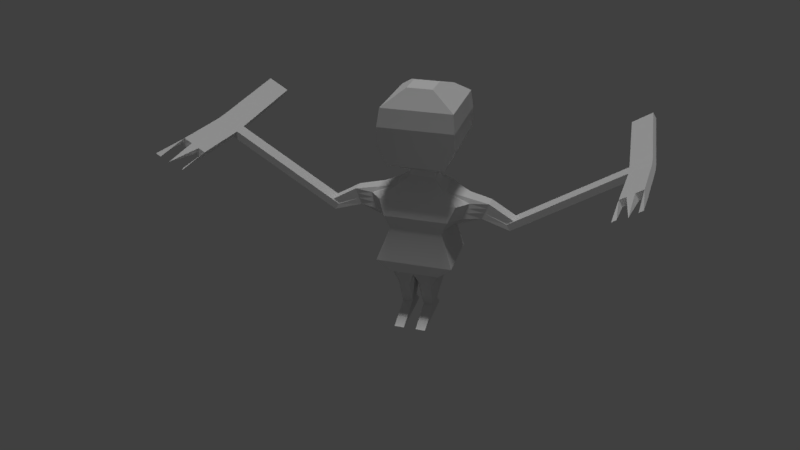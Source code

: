 # Source: 20152573_.blend  (saved by Blender 2.79.0; exported with 4.5.12 LTS)
import bpy
from mathutils import Matrix  # noqa: F401  (used for matrix-valued properties, if any)

bpy.ops.wm.read_factory_settings(use_empty=True)
scene = bpy.context.scene
scene.name = 'Scene'

# ---- collections
col_collection_1 = bpy.data.collections.new('Collection 1'); scene.collection.children.link(col_collection_1)

# ---- materials (node trees are filled in below, after node groups)
mat_x = bpy.data.materials.new('材质')
mat_x.alpha_threshold = 0.0
mat_x.use_transparent_shadow = False
mat_x.roughness = 0.5

# ---- material node trees

# ---- world
world_world = bpy.data.worlds.new('World'); scene.world = world_world
world_world.color = (0.05088, 0.05088, 0.05088)
world_world.use_sun_shadow = False
world_world.sun_shadow_jitter_overblur = 0.0
world_world.cycles.sampling_method = 'MANUAL'

# ---- cameras
cam_camera = bpy.data.cameras.new('Camera')
cam_camera.clip_end = 100.0
cam_camera.lens = 35.0
cam_camera.sensor_width = 32.0
cam_camera.sensor_height = 18.0
cam_camera.ortho_scale = 7.314
cam_camera.dof.focus_distance = 0.0
cam_camera.dof.aperture_fstop = 128.0

# ---- lights
light_x = bpy.data.lights.new('日光', 'SUN')
light_x.transmission_factor = 0.0
light_x.angle = 0.1993
light_x.energy = 1.0
light_x.shadow_buffer_clip_start = 0.5
light_x.shadow_soft_size = 0.1
light_x.shadow_cascade_max_distance = 1000.0
light_lamp = bpy.data.lights.new('Lamp', 'POINT')
light_lamp.transmission_factor = 0.0
light_lamp.cutoff_distance = 30.0
light_lamp.energy = 100.0
light_lamp.shadow_buffer_clip_start = 1.001
light_lamp.shadow_soft_size = 0.1
light_lamp.shadow_maximum_resolution = 0.006
light_lamp.use_absolute_resolution = True

# ---- meshes
me_001 = bpy.data.meshes.new('立方体.001')
me_001.from_pydata([(3.059, -2.252, -1.557), (2.085, -2.391, 1.167), (3.059, 2.336, -1.557), (2.085, 1.807, 1.167), (0.0, 2.336, -1.557), (0.0, 1.807, 1.167), (0.0, -2.252, -1.557), (0.0, -2.391, 1.167), (1.0, -1.278, 5.063), (1.0, -0.08531, 5.035), (0.0, -0.08531, 5.035), (0.0, -1.278, 5.063), (1.0, -1.278, 5.564), (1.0, -0.08531, 5.536), (0.0, -0.08531, 5.536), (0.0, -1.278, 5.564), (1.0, -1.0, 12.47), (1.0, 1.0, 12.47), (0.0, 1.0, 12.47), (0.0, -1.0, 12.47), (0.0, 1.45, 3.433), (3.064, 1.45, 3.433), (3.064, -2.268, 3.449), (0.0, -2.268, 3.449), (2.28, -2.82, 6.621), (0.0, -2.82, 6.621), (0.0, 2.035, 6.598), (2.28, 2.035, 6.598), (2.989, -4.298, 9.621), (0.0, 2.206, 9.61), (0.0, -4.298, 9.621), (2.989, 2.206, 9.61), (2.82, -4.109, 11.06), (0.0, 1.959, 11.05), (0.0, -4.109, 11.06), (2.82, 1.959, 11.05), (0.0, -4.048, 8.152), (2.976, 2.122, 8.135), (2.976, -4.048, 8.152), (0.0, 2.122, 8.135), (1.704, -2.927, 11.92), (0.0, 1.371, 11.92), (0.0, -2.927, 11.92), (1.704, 1.371, 11.92), (2.539, -2.696, 2.225), (0.0, -2.696, 2.225), (0.0, 1.92, 2.217), (2.539, 1.92, 2.217), (0.0, 0.7906, 4.266), (1.99, 0.7906, 4.266), (1.99, -2.032, 4.288), (0.0, -2.032, 4.288), (2.03, -2.646, -2.391), (2.03, 2.336, -2.391), (0.0, 2.336, -2.391), (0.0, -2.646, -2.391), (0.502, 1.807, 1.167), (0.7365, -2.252, -1.557), (0.7365, 2.336, -1.557), (0.502, -2.391, 1.167), (0.2407, -0.08531, 5.035), (0.2407, -1.278, 5.063), (0.2407, 1.0, 12.47), (0.2407, -0.08531, 5.536), (0.2407, -1.278, 5.564), (0.2407, -1.0, 12.47), (0.7375, -2.268, 3.449), (0.7375, 1.45, 3.433), (0.5489, 2.035, 6.598), (0.5489, -2.82, 6.621), (0.7195, 2.206, 9.61), (0.7195, -4.298, 9.621), (0.679, 1.959, 11.05), (0.679, -4.109, 11.06), (0.7163, -4.048, 8.152), (0.7163, 2.122, 8.135), (0.4103, 1.371, 11.92), (0.4103, -2.927, 11.92), (0.6112, 1.92, 2.217), (0.6112, -2.696, 2.225), (0.4792, -2.032, 4.288), (0.4792, 0.7906, 4.266), (0.4886, -2.646, -2.391), (0.4886, 2.336, -2.391), (1.313, 1.807, 1.167), (1.926, -2.252, -1.557), (0.6296, -0.08531, 5.035), (0.6296, 1.0, 12.47), (0.6296, -0.08531, 5.536), (1.929, 1.45, 3.433), (1.436, 2.035, 6.598), (1.882, 2.206, 9.61), (1.776, 1.959, 11.05), (1.874, 2.122, 8.135), (1.073, 1.371, 11.92), (1.598, 1.92, 2.217), (1.253, 0.7906, 4.266), (1.278, -2.646, -2.391), (1.926, 2.336, -1.557), (1.313, -2.391, 1.167), (0.6296, -1.278, 5.063), (0.6296, -1.278, 5.564), (0.6296, -1.0, 12.47), (1.929, -2.268, 3.449), (1.436, -2.82, 6.621), (1.882, -4.298, 9.621), (1.776, -4.109, 11.06), (1.874, -4.048, 8.152), (1.073, -2.927, 11.92), (1.598, -2.696, 2.225), (1.253, -2.032, 4.288), (1.278, 2.336, -2.391), (3.059, 0.7327, -1.557), (2.085, 0.3401, 1.167), (1.0, -0.5021, 5.045), (1.0, -0.5021, 5.546), (1.0, 0.3012, 12.47), (0.0, 0.3012, 12.47), (5.435, 0.1508, 3.439), (2.28, 0.3382, 6.606), (2.989, -0.06644, 9.613), (2.82, -0.1609, 11.05), (2.976, -0.03358, 8.141), (1.704, -0.1304, 11.92), (4.91, 0.307, 2.22), (1.99, -0.1955, 4.274), (2.03, 0.7327, -2.391), (0.0, 0.7327, -2.391), (0.4886, 0.7327, -5.965), (0.2407, 0.3012, 12.47), (0.6296, 0.3012, 12.47), (1.278, 0.7327, -5.965), (2.085, -0.8739, 1.167), (1.0, -0.8471, 5.053), (1.0, -0.8471, 5.554), (1.0, -0.2771, 12.47), (0.0, -0.2771, 12.47), (5.435, -0.9242, 3.443), (2.28, -1.066, 6.613), (2.989, -1.947, 9.617), (2.82, -1.916, 11.05), (2.976, -1.818, 8.146), (1.704, -1.373, 11.92), (4.91, -1.028, 2.222), (1.99, -1.012, 4.28), (0.0, -0.5939, -2.391), (0.4886, -0.5939, -5.965), (0.2407, -0.2771, 12.47), (0.6296, -0.2771, 12.47), (1.278, -0.5939, -5.965), (3.059, -0.5939, -1.557), (2.03, -0.5939, -2.391), (0.4886, 3.304, -6.9), (1.278, 3.304, -6.9), (0.4886, -1.529, -6.9), (1.278, -1.529, -6.9), (7.661, 0.1486, 2.098), (7.165, 0.3049, 1.462), (7.661, -0.9264, 2.103), (7.165, -1.03, 1.464), (2.085, -2.075, 1.167), (1.0, -1.188, 5.061), (1.0, -1.188, 5.562), (1.0, -0.8494, 12.47), (0.0, -0.8494, 12.47), (4.276, -1.188, 3.448), (2.28, -2.455, 6.62), (2.989, -3.808, 9.62), (2.82, -3.652, 11.06), (2.976, -3.583, 8.151), (1.704, -2.603, 11.92), (3.752, -1.548, 2.224), (1.99, -1.819, 4.287), (0.0, -1.907, -2.391), (0.4886, -1.907, -3.136), (0.2407, -0.8494, 12.47), (0.6296, -0.8494, 12.47), (1.278, -1.907, -3.136), (3.059, -1.907, -1.557), (2.03, -1.907, -2.391), (3.059, 1.735, -1.557), (2.03, 1.735, -2.391), (2.085, 1.257, 1.167), (1.0, -0.2416, 5.039), (1.0, -0.2416, 5.54), (1.0, 0.738, 12.47), (0.0, 0.738, 12.47), (3.953, 0.4617, 3.435), (2.28, 1.398, 6.601), (2.989, 1.354, 9.611), (2.82, 1.164, 11.05), (2.976, 1.314, 8.137), (1.704, 0.8081, 11.92), (3.428, 0.814, 2.218), (1.99, 0.4208, 4.269), (0.0, 1.735, -2.391), (0.4886, 1.735, -3.731), (0.2407, 0.738, 12.47), (0.6296, 0.738, 12.47), (1.278, 1.735, -3.731), (3.059, -0.144, -1.557), (2.03, -0.144, -2.391), (2.085, -0.4622, 1.167), (1.0, -0.7301, 5.05), (1.0, -0.7301, 5.551), (1.0, -0.08097, 12.47), (0.0, -0.08097, 12.47), (5.435, -0.5596, 3.442), (2.28, -0.5895, 6.611), (2.989, -1.309, 9.616), (2.82, -1.321, 11.05), (2.976, -1.213, 8.144), (1.704, -0.9518, 11.92), (4.91, -0.575, 2.221), (1.99, -0.7348, 4.278), (0.0, -0.144, -2.391), (0.4886, -0.144, -5.965), (0.2407, -0.08097, 12.47), (0.6296, -0.08097, 12.47), (1.278, -0.144, -5.965), (0.4886, 0.1102, -6.9), (1.278, 0.1102, -6.9), (7.661, -0.5618, 2.101), (7.165, -0.5772, 1.463), (3.059, 0.2832, -1.557), (2.03, 0.2832, -2.391), (2.085, -0.07122, 1.167), (1.0, -0.619, 5.048), (1.0, -0.619, 5.548), (1.0, 0.1053, 12.47), (0.0, 0.1053, 12.47), (5.435, -0.2134, 3.44), (2.28, -0.1374, 6.608), (2.989, -0.7036, 9.615), (2.82, -0.7555, 11.05), (2.976, -0.638, 8.142), (1.704, -0.5515, 11.92), (4.91, -0.1452, 2.22), (1.99, -0.472, 4.276), (0.0, 0.2832, -2.391), (0.4886, 0.2832, -5.965), (0.2407, 0.1053, 12.47), (0.6296, 0.1053, 12.47), (1.278, 0.2832, -5.965), (0.4886, 1.667, -6.9), (1.278, 1.667, -6.9), (7.661, -0.2156, 2.1), (7.165, -0.1474, 1.462), (0.0, 1.592, 3.066), (2.905, 1.592, 3.066), (2.905, -2.397, 3.08), (0.0, -2.397, 3.08), (0.6994, 1.592, 3.066), (0.6994, -2.397, 3.08), (1.829, 1.592, 3.066), (1.829, -2.397, 3.08), (5.276, 0.1979, 3.071), (5.276, -0.9554, 3.075), (7.502, 0.1957, 1.73), (7.502, -0.9576, 1.734), (4.118, -1.297, 3.079), (3.794, 0.5679, 3.068), (7.502, -0.5664, 1.733), (7.502, -0.195, 1.732), (2.74, -2.532, 2.695), (0.0, -2.532, 2.695), (0.0, 1.739, 2.684), (2.74, 1.739, 2.684), (0.6597, 1.739, 2.684), (0.6597, -2.532, 2.695), (1.725, 1.739, 2.684), (1.725, -2.532, 2.695), (5.111, 0.247, 2.688), (5.111, -0.9879, 2.691), (6.874, 0.2448, 1.93), (6.874, -0.9901, 1.933), (3.953, -1.41, 2.694), (3.629, 0.6786, 2.686), (6.874, -0.5713, 1.932), (6.874, -0.1736, 1.931), (2.03, -2.646, -2.391), (0.0, -2.646, -2.391), (0.4886, -2.646, -2.391), (1.278, -2.646, -2.391), (7.165, 0.3049, 1.462), (7.165, -1.03, 1.464), (7.165, -0.5772, 1.463), (7.165, -0.1474, 1.462), (6.874, 0.2448, 1.93), (6.874, -0.9901, 1.933), (6.874, -0.5713, 1.932), (6.874, -0.1736, 1.931), (2.03, -2.646, -2.391), (0.0, -2.646, -2.391), (0.4886, -2.646, -2.391), (1.278, -2.646, -2.391), (7.165, 0.3049, 1.462), (7.165, -1.03, 1.464), (7.165, -0.5772, 1.463), (7.165, -0.1474, 1.462), (6.874, 0.2448, 1.93), (6.874, -0.9901, 1.933), (6.874, -0.5713, 1.932), (6.874, -0.1736, 1.931), (15.75, 0.3159, 6.801), (15.75, -1.019, 6.803), (15.75, -0.5661, 6.802), (15.75, -0.1363, 6.802), (15.46, 0.2559, 7.269), (15.46, -0.979, 7.272), (15.46, -0.5602, 7.271), (15.46, -0.1625, 7.27), (17.3, 0.318, 7.768), (17.3, -1.017, 7.77), (17.3, -0.5641, 7.769), (17.3, -0.1342, 7.768), (17.01, 0.2579, 8.236), (17.01, -0.977, 8.239), (17.01, -0.5582, 8.238), (17.01, -0.1605, 8.237), (15.39, 6.438, 7.363), (15.1, 6.378, 7.831), (16.94, 6.44, 8.33), (16.65, 6.38, 8.798), (15.43, -9.53, 7.328), (15.14, -9.49, 7.797), (16.99, -9.528, 8.294), (16.7, -9.488, 8.764), (16.45, -0.5589, 7.89), (16.45, -0.9777, 7.891), (16.74, -1.017, 7.422), (16.74, 0.3172, 7.42), (16.74, -0.135, 7.42), (16.74, -0.5648, 7.421), (16.45, -0.1612, 7.889), (16.45, 0.2572, 7.888), (16.39, 6.44, 7.982), (16.09, 6.38, 8.45), (16.14, -9.489, 8.416), (16.43, -9.529, 7.946), (15.93, -0.5596, 7.566), (16.22, -0.1356, 7.096), (15.93, -0.1619, 7.565), (15.93, 0.2565, 7.564), (15.57, 6.379, 8.126), (15.93, -0.9784, 7.567), (16.22, -1.018, 7.097), (16.22, 0.3166, 7.095), (16.22, -0.5655, 7.097), (15.86, 6.439, 7.657), (15.61, -9.489, 8.091), (15.91, -9.529, 7.622), (16.39, 6.44, 7.982), (16.09, 6.38, 8.45), (15.57, 6.379, 8.126), (15.86, 6.439, 7.657), (15.17, 9.475, 7.824), (14.87, 10.21, 7.966), (16.72, 10.28, 9.066), (16.43, 10.19, 8.828), (15.85, 10.28, 8.472), (15.87, 10.22, 8.454), (15.85, 10.22, 8.478), (15.89, 10.28, 8.461)], [], [(98, 84, 3, 2), (178, 160, 1, 0), (98, 2, 53, 111), (194, 49, 9, 183), (57, 59, 7, 6), (100, 8, 12, 101), (81, 48, 10, 60), (110, 50, 8, 100), (108, 40, 16, 102), (60, 10, 14, 63), (183, 9, 13, 184), (175, 164, 19, 65), (76, 41, 18, 62), (192, 43, 17, 185), (255, 250, 22, 103), (252, 248, 20, 67), (261, 249, 21, 187), (184, 13, 27, 188), (63, 14, 26, 68), (101, 12, 24, 104), (191, 37, 31, 189), (75, 39, 29, 70), (107, 38, 28, 105), (189, 31, 35, 190), (70, 29, 33, 72), (105, 28, 32, 106), (104, 24, 38, 107), (68, 26, 39, 75), (188, 27, 37, 191), (190, 35, 43, 192), (72, 33, 41, 76), (106, 32, 40, 108), (182, 3, 47, 193), (56, 5, 46, 78), (99, 1, 44, 109), (103, 22, 50, 110), (67, 20, 48, 81), (187, 21, 49, 194), (177, 179, 52, 97), (178, 0, 52, 179), (57, 6, 55, 82), (85, 57, 82, 97), (173, 174, 82, 55), (89, 67, 81, 96), (23, 66, 80, 51), (7, 59, 79, 45), (84, 56, 78, 95), (34, 73, 77, 42), (92, 72, 76, 94), (90, 68, 75, 93), (25, 69, 74, 36), (30, 71, 73, 34), (91, 70, 72, 92), (36, 74, 71, 30), (93, 75, 70, 91), (15, 64, 69, 25), (88, 63, 68, 90), (254, 252, 67, 89), (251, 253, 66, 23), (94, 76, 62, 87), (176, 175, 65, 102), (86, 60, 63, 88), (42, 77, 65, 19), (51, 80, 61, 11), (96, 81, 60, 86), (11, 61, 64, 15), (85, 99, 59, 57), (4, 58, 83, 54), (4, 5, 56, 58), (0, 1, 99, 85), (49, 96, 86, 9), (9, 86, 88, 13), (163, 176, 102, 16), (43, 94, 87, 17), (249, 254, 89, 21), (13, 88, 90, 27), (37, 93, 91, 31), (31, 91, 92, 35), (27, 90, 93, 37), (35, 92, 94, 43), (3, 84, 95, 47), (21, 89, 96, 49), (0, 85, 97, 52), (174, 177, 97, 82), (66, 103, 110, 80), (59, 99, 109, 79), (73, 106, 108, 77), (69, 104, 107, 74), (71, 105, 106, 73), (74, 107, 105, 71), (64, 101, 104, 69), (253, 255, 103, 66), (77, 108, 102, 65), (80, 110, 100, 61), (61, 100, 101, 64), (58, 98, 111, 83), (58, 56, 84, 98), (196, 199, 131, 128), (185, 198, 130, 116), (198, 197, 129, 130), (195, 196, 128, 127), (180, 112, 126, 181), (199, 181, 126, 131), (231, 118, 125, 238), (226, 113, 124, 237), (234, 121, 123, 236), (232, 119, 122, 235), (233, 120, 121, 234), (235, 122, 120, 233), (228, 115, 119, 232), (256, 118, 156, 258), (236, 123, 116, 229), (197, 186, 117, 129), (227, 114, 115, 228), (238, 125, 114, 227), (180, 182, 113, 112), (172, 144, 133, 161), (161, 133, 134, 162), (170, 142, 135, 163), (260, 257, 137, 165), (162, 134, 138, 166), (169, 141, 139, 167), (167, 139, 140, 168), (166, 138, 141, 169), (168, 140, 142, 170), (160, 132, 143, 171), (165, 137, 144, 172), (149, 146, 154, 155), (205, 218, 148, 135), (218, 217, 147, 148), (215, 216, 146, 145), (200, 150, 151, 201), (219, 201, 151, 149), (217, 206, 136, 147), (200, 202, 132, 150), (220, 221, 155, 154), (128, 131, 153, 152), (240, 128, 152, 244), (219, 149, 155, 221), (263, 258, 156, 246), (207, 137, 158, 222), (273, 143, 159, 275), (237, 124, 157, 247), (22, 165, 172, 50), (1, 160, 171, 44), (32, 168, 170, 40), (24, 166, 169, 38), (28, 167, 168, 32), (38, 169, 167, 28), (12, 162, 166, 24), (250, 260, 165, 22), (40, 170, 163, 16), (8, 161, 162, 12), (50, 172, 161, 8), (146, 149, 177, 174), (135, 148, 176, 163), (148, 147, 175, 176), (145, 146, 174, 173), (150, 178, 179, 151), (149, 151, 179, 177), (147, 136, 164, 175), (150, 132, 160, 178), (2, 3, 182, 180), (62, 18, 186, 197), (111, 53, 181, 199), (2, 180, 181, 53), (54, 83, 196, 195), (87, 62, 197, 198), (17, 87, 198, 185), (83, 111, 199, 196), (118, 187, 194, 125), (113, 182, 193, 124), (121, 190, 192, 123), (119, 188, 191, 122), (120, 189, 190, 121), (122, 191, 189, 120), (115, 184, 188, 119), (256, 261, 187, 118), (123, 192, 185, 116), (114, 183, 184, 115), (125, 194, 183, 114), (143, 213, 223, 159), (231, 207, 222, 246), (259, 262, 222, 158), (243, 219, 221, 245), (146, 216, 220, 154), (244, 245, 221, 220), (224, 226, 202, 200), (241, 230, 206, 217), (243, 225, 201, 219), (224, 200, 201, 225), (239, 240, 216, 215), (242, 241, 217, 218), (229, 242, 218, 205), (144, 214, 203, 133), (133, 203, 204, 134), (142, 212, 205, 135), (134, 204, 208, 138), (141, 211, 209, 139), (139, 209, 210, 140), (138, 208, 211, 141), (140, 210, 212, 142), (132, 202, 213, 143), (137, 207, 214, 144), (116, 130, 242, 229), (130, 129, 241, 242), (127, 128, 240, 239), (112, 224, 225, 126), (131, 126, 225, 243), (129, 117, 230, 241), (112, 113, 226, 224), (152, 153, 245, 244), (131, 243, 245, 153), (118, 231, 246, 156), (213, 237, 247, 223), (262, 263, 246, 222), (216, 240, 244, 220), (214, 238, 227, 203), (203, 227, 228, 204), (212, 236, 229, 205), (204, 228, 232, 208), (211, 235, 233, 209), (209, 233, 234, 210), (208, 232, 235, 211), (210, 234, 236, 212), (202, 226, 237, 213), (207, 231, 238, 214), (278, 279, 263, 262), (275, 278, 262, 259), (272, 277, 261, 256), (264, 276, 260, 250), (137, 257, 259, 158), (279, 274, 258, 263), (276, 273, 257, 260), (272, 256, 258, 274), (269, 271, 255, 253), (267, 270, 254, 249), (265, 269, 253, 251), (270, 268, 252, 254), (277, 267, 249, 261), (268, 266, 248, 252), (271, 264, 250, 255), (109, 44, 264, 271), (78, 46, 266, 268), (193, 47, 267, 277), (95, 78, 268, 270), (45, 79, 269, 265), (47, 95, 270, 267), (79, 109, 271, 269), (124, 272, 274, 157), (171, 143, 273, 276), (274, 279, 291, 288), (44, 171, 276, 264), (124, 193, 277, 272), (275, 159, 285, 289), (278, 275, 289, 290), (257, 273, 275, 259), (289, 285, 297, 301), (280, 283, 295, 292), (288, 291, 303, 300), (55, 82, 282, 281), (279, 278, 290, 291), (159, 223, 286, 285), (247, 157, 284, 287), (52, 97, 283, 280), (157, 274, 288, 284), (82, 97, 283, 282), (223, 247, 287, 286), (299, 296, 304, 307), (301, 297, 305, 309), (302, 301, 309, 310), (286, 287, 299, 298), (290, 289, 301, 302), (281, 282, 294, 293), (287, 284, 296, 299), (291, 290, 302, 303), (282, 283, 295, 294), (284, 288, 300, 296), (285, 286, 298, 297), (332, 331, 312, 315), (345, 309, 325, 350), (328, 329, 317, 318), (297, 298, 306, 305), (303, 302, 310, 311), (300, 303, 311, 308), (296, 300, 308, 304), (298, 299, 307, 306), (315, 312, 316, 319), (313, 314, 318, 317), (314, 315, 319, 318), (330, 333, 314, 313), (334, 328, 318, 319), (335, 334, 319, 316), (316, 312, 322, 323), (333, 332, 315, 314), (336, 337, 323, 322), (335, 316, 323, 337), (347, 304, 320, 349), (304, 308, 321, 320), (338, 339, 326, 327), (309, 305, 324, 325), (330, 313, 326, 339), (313, 317, 327, 326), (346, 330, 339, 351), (350, 351, 339, 338), (312, 331, 336, 322), (343, 335, 337, 344), (344, 337, 353, 354), (348, 341, 332, 333), (343, 342, 334, 335), (342, 340, 328, 334), (346, 348, 333, 330), (340, 345, 329, 328), (317, 329, 338, 327), (341, 347, 331, 332), (307, 304, 347, 341), (310, 309, 345, 340), (305, 306, 348, 346), (311, 310, 340, 342), (308, 311, 342, 343), (306, 307, 341, 348), (320, 321, 344, 349), (308, 343, 344, 321), (325, 324, 351, 350), (305, 346, 351, 324), (331, 347, 349, 336), (329, 345, 350, 338), (354, 353, 361, 362), (349, 344, 354, 355), (337, 336, 352, 353), (336, 349, 355, 352), (363, 362, 361, 360), (321, 320, 356, 357), (352, 355, 363, 360), (355, 354, 362, 363), (322, 323, 359, 358), (353, 352, 360, 361)])
_uv = me_001.uv_layers.new(name='UVMap')
_uv.uv.foreach_set('vector', [0.07397, 0.01265, 0.07335, 0.0398, 0.06531, 0.03815, 0.06655, 0.01356, 0.03274, 0.0135, 0.03277, 0.03899, 0.02963, 0.04007, 0.02992, 0.01394, 0.07397, 0.01265, 0.06655, 0.01356, 0.07144, 0.004117, 0.08029, 0.003668, 0.05577, 0.06734, 0.05844, 0.06562, 0.05779, 0.08581, 0.05559, 0.08655, 0.009335, 0.01583, 0.01308, 0.04406, 0.007942, 0.04534, 0.001649, 0.0172, 0.03271, 0.0882, 0.03871, 0.08698, 0.03852, 0.09665, 0.03266, 0.09551, 0.07026, 0.07277, 0.07474, 0.07452, 0.07149, 0.08593, 0.06885, 0.08597, 0.03201, 0.07133, 0.03699, 0.06714, 0.03871, 0.08698, 0.03271, 0.0882, 0.01949, 0.1676, 0.0232, 0.1644, 0.0315, 0.1789, 0.02961, 0.1814, 0.06885, 0.08597, 0.07149, 0.08593, 0.07264, 0.09035, 0.07007, 0.09169, 0.05559, 0.08655, 0.05779, 0.08581, 0.05868, 0.09596, 0.05608, 0.09546, 0.02859, 0.1851, 0.02722, 0.1869, 0.02609, 0.186, 0.02749, 0.1842, 0.0506, 0.1948, 0.04926, 0.1987, 0.04297, 0.1963, 0.04393, 0.1941, 0.04915, 0.1801, 0.0538, 0.1828, 0.04669, 0.1876, 0.04466, 0.1866, 0.03, 0.05883, 0.03671, 0.05555, 0.03857, 0.05713, 0.03213, 0.06127, 0.07434, 0.05927, 0.08046, 0.06166, 0.07902, 0.06515, 0.07264, 0.06241, 0.05237, 0.05289, 0.05885, 0.0533, 0.05732, 0.05506, 0.05137, 0.05427, 0.05608, 0.09546, 0.05868, 0.09596, 0.07973, 0.1277, 0.07353, 0.1258, 0.07007, 0.09169, 0.07264, 0.09035, 0.09177, 0.1117, 0.08861, 0.1151, 0.03266, 0.09551, 0.03852, 0.09665, 0.02992, 0.1264, 0.02505, 0.1216, 0.0685, 0.1428, 0.0765, 0.1448, 0.07327, 0.1597, 0.06505, 0.1571, 0.2691, 0.632, 0.2691, 0.5719, 0.3929, 0.5719, 0.3929, 0.6323, 0.01877, 0.1364, 0.02503, 0.1394, 0.02341, 0.1469, 0.01663, 0.1464, 0.06505, 0.1571, 0.07327, 0.1597, 0.06576, 0.1731, 0.0584, 0.1698, 0.07424, 0.6953, 0.1346, 0.6953, 0.1346, 0.8179, 0.07764, 0.8179, 0.01663, 0.1464, 0.02341, 0.1469, 0.0227, 0.1536, 0.01755, 0.1559, 0.02505, 0.1216, 0.02992, 0.1264, 0.02503, 0.1394, 0.01877, 0.1364, 0.2155, 0.557, 0.2155, 0.511, 0.3446, 0.511, 0.3446, 0.571, 0.07353, 0.1258, 0.07973, 0.1277, 0.0765, 0.1448, 0.0685, 0.1428, 0.0584, 0.1698, 0.06576, 0.1731, 0.0538, 0.1828, 0.04915, 0.1801, 0.06155, 0.1952, 0.05955, 0.2019, 0.04926, 0.1987, 0.0506, 0.1948, 0.01755, 0.1559, 0.0227, 0.1536, 0.0232, 0.1644, 0.01949, 0.1676, 0.06004, 0.03709, 0.06531, 0.03815, 0.06229, 0.04821, 0.05372, 0.04848, 0.08138, 0.04171, 0.08634, 0.04301, 0.08344, 0.05329, 0.07777, 0.05155, 0.02136, 0.04199, 0.02963, 0.04007, 0.03274, 0.05088, 0.02584, 0.05222, 0.03213, 0.06127, 0.03857, 0.05713, 0.03699, 0.06714, 0.03201, 0.07133, 0.07264, 0.06241, 0.07902, 0.06515, 0.07474, 0.07452, 0.07026, 0.07277, 0.05137, 0.05427, 0.05732, 0.05506, 0.05844, 0.06562, 0.05577, 0.06734, 0.2939, 0.05872, 0.3073, 0.06706, 0.3044, 0.07805, 0.2932, 0.07504, 0.03274, 0.0135, 0.02992, 0.01394, 0.02213, 0.004858, 0.02971, 0.002067, 0.009335, 0.01583, 0.001649, 0.0172, 4.641e-05, 0.007283, 0.005296, 0.006435, 0.0211, 0.01428, 0.009335, 0.01583, 0.005296, 0.006435, 0.01389, 0.00525, 0.2691, 0.06657, 0.2799, 0.05853, 0.2802, 0.07501, 0.273, 0.07758, 0.0637, 0.0583, 0.07264, 0.06241, 0.07026, 0.07277, 0.06345, 0.06931, 0.01601, 0.06943, 0.02283, 0.0662, 0.02491, 0.07553, 0.02014, 0.07772, 0.007942, 0.04534, 0.01308, 0.04406, 0.01701, 0.05484, 0.011, 0.05674, 0.07335, 0.0398, 0.08138, 0.04171, 0.07777, 0.05155, 0.06923, 0.04924, 0.0038, 0.1617, 0.009837, 0.159, 0.01509, 0.1713, 0.01218, 0.1738, 0.06417, 0.184, 0.06155, 0.1952, 0.0506, 0.1948, 0.0525, 0.1887, 0.08228, 0.5485, 0.07424, 0.4746, 0.2041, 0.4746, 0.2146, 0.571, 0.01314, 0.1135, 0.01814, 0.1165, 0.009963, 0.1332, 0.003279, 0.1308, 4.629e-05, 0.1465, 0.007443, 0.1464, 0.009837, 0.159, 0.0038, 0.1617, 0.07227, 0.5699, 0.1697, 0.5699, 0.1731, 0.6925, 0.08116, 0.6925, 0.003279, 0.1308, 0.009963, 0.1332, 0.007443, 0.1464, 4.629e-05, 0.1465, 0.2348, 0.4818, 0.2346, 0.3848, 0.3585, 0.3848, 0.3587, 0.4823, 0.02429, 0.09403, 0.02708, 0.09471, 0.01814, 0.1165, 0.01314, 0.1135, 0.06473, 0.09364, 0.07007, 0.09169, 0.08861, 0.1151, 0.08284, 0.1223, 0.06555, 0.05584, 0.07434, 0.05927, 0.07264, 0.06241, 0.0637, 0.0583, 0.01434, 0.0657, 0.02087, 0.06292, 0.02283, 0.0662, 0.01601, 0.06943, 0.0525, 0.1887, 0.0506, 0.1948, 0.04393, 0.1941, 0.04542, 0.1907, 0.03068, 0.1822, 0.02859, 0.1851, 0.02749, 0.1842, 0.02961, 0.1814, 0.06354, 0.08625, 0.06885, 0.08597, 0.07007, 0.09169, 0.06473, 0.09364, 0.01218, 0.1738, 0.01509, 0.1713, 0.02749, 0.1842, 0.02609, 0.186, 0.02014, 0.07772, 0.02491, 0.07553, 0.02725, 0.08866, 0.02442, 0.08906, 0.06345, 0.06931, 0.07026, 0.07277, 0.06885, 0.08597, 0.06354, 0.08625, 0.02442, 0.08906, 0.02725, 0.08866, 0.02708, 0.09471, 0.02429, 0.09403, 0.0211, 0.01428, 0.02136, 0.04199, 0.01308, 0.04406, 0.009335, 0.01583, 0.09324, 0.01479, 0.08553, 0.01346, 0.08932, 0.004711, 0.09471, 0.005571, 0.09324, 0.01479, 0.08634, 0.04301, 0.08138, 0.04171, 0.08553, 0.01346, 0.02992, 0.01394, 0.02963, 0.04007, 0.02136, 0.04199, 0.0211, 0.01428, 0.05844, 0.06562, 0.06345, 0.06931, 0.06354, 0.08625, 0.05779, 0.08581, 0.05779, 0.08581, 0.06354, 0.08625, 0.06473, 0.09364, 0.05868, 0.09596, 0.03252, 0.1796, 0.03068, 0.1822, 0.02961, 0.1814, 0.0315, 0.1789, 0.0538, 0.1828, 0.0525, 0.1887, 0.04542, 0.1907, 0.04669, 0.1876, 0.05885, 0.0533, 0.06555, 0.05584, 0.0637, 0.0583, 0.05732, 0.05506, 0.05868, 0.09596, 0.06473, 0.09364, 0.08284, 0.1223, 0.07973, 0.1277, 0.1765, 0.7986, 0.176, 0.7062, 0.2999, 0.7062, 0.3004, 0.799, 0.176, 0.5719, 0.2682, 0.5825, 0.263, 0.7053, 0.176, 0.6953, 0.09362, 0.4529, 0.07424, 0.3848, 0.2085, 0.3848, 0.2338, 0.4737, 0.06576, 0.1731, 0.06417, 0.184, 0.0525, 0.1887, 0.0538, 0.1828, 0.06531, 0.03815, 0.07335, 0.0398, 0.06923, 0.04924, 0.06229, 0.04821, 0.05732, 0.05506, 0.0637, 0.0583, 0.06345, 0.06931, 0.05844, 0.06562, 0.02992, 0.01394, 0.0211, 0.01428, 0.01389, 0.00525, 0.02213, 0.004858, 0.2799, 0.05853, 0.2939, 0.05872, 0.2932, 0.07504, 0.2802, 0.07501, 0.02283, 0.0662, 0.03213, 0.06127, 0.03201, 0.07133, 0.02491, 0.07553, 0.01308, 0.04406, 0.02136, 0.04199, 0.02584, 0.05222, 0.01701, 0.05484, 0.009837, 0.159, 0.01755, 0.1559, 0.01949, 0.1676, 0.01509, 0.1713, 0.01814, 0.1165, 0.02505, 0.1216, 0.01877, 0.1364, 0.009963, 0.1332, 0.007443, 0.1464, 0.01663, 0.1464, 0.01755, 0.1559, 0.009837, 0.159, 0.009963, 0.1332, 0.01877, 0.1364, 0.01663, 0.1464, 0.007443, 0.1464, 0.02708, 0.09471, 0.03266, 0.09551, 0.02505, 0.1216, 0.01814, 0.1165, 0.02087, 0.06292, 0.03, 0.05883, 0.03213, 0.06127, 0.02283, 0.0662, 0.01509, 0.1713, 0.01949, 0.1676, 0.02961, 0.1814, 0.02749, 0.1842, 0.02491, 0.07553, 0.03201, 0.07133, 0.03271, 0.0882, 0.02725, 0.08866, 0.02725, 0.08866, 0.03271, 0.0882, 0.03266, 0.09551, 0.02708, 0.09471, 0.08553, 0.01346, 0.07397, 0.01265, 0.08029, 0.003668, 0.08932, 0.004711, 0.08553, 0.01346, 0.08138, 0.04171, 0.07335, 0.0398, 0.07397, 0.01265, 0.2822, 0.02455, 0.2915, 0.0244, 0.2872, 0.03589, 0.2866, 0.03586, 0.04466, 0.1866, 0.04321, 0.1897, 0.0396, 0.1878, 0.04122, 0.1848, 0.04321, 0.1897, 0.0416, 0.193, 0.03781, 0.191, 0.0396, 0.1878, 0.2701, 0.01365, 0.2822, 0.02455, 0.2866, 0.03586, 0.2619, 0.02592, 0.06254, 0.01281, 0.05485, 0.01218, 0.0558, 0.0003311, 0.06587, 0.001982, 0.2915, 0.0244, 0.3054, 0.01351, 0.3129, 0.02595, 0.2872, 0.03589, 0.04802, 0.05249, 0.04824, 0.05244, 0.05115, 0.06934, 0.0493, 0.0697, 0.04897, 0.03577, 0.05203, 0.03598, 0.04883, 0.05063, 0.04796, 0.05056, 0.04261, 0.163, 0.04726, 0.165, 0.04186, 0.176, 0.0387, 0.1743, 0.05631, 0.1221, 0.06193, 0.1227, 0.05549, 0.1401, 0.04985, 0.1393, 0.04702, 0.1518, 0.05237, 0.1533, 0.04726, 0.165, 0.04261, 0.163, 0.04985, 0.1393, 0.05549, 0.1401, 0.05237, 0.1533, 0.04702, 0.1518, 0.04972, 0.09552, 0.05164, 0.09547, 0.06193, 0.1227, 0.05631, 0.1221, 0.4216, 0.207, 0.4216, 0.207, 0.4216, 0.207, 0.4216, 0.207, 0.0387, 0.1743, 0.04186, 0.176, 0.04122, 0.1848, 0.03969, 0.184, 0.0416, 0.193, 0.04055, 0.1952, 0.03665, 0.1931, 0.03781, 0.191, 0.0495, 0.08738, 0.05132, 0.0872, 0.05164, 0.09547, 0.04972, 0.09552, 0.0493, 0.0697, 0.05115, 0.06934, 0.05132, 0.0872, 0.0495, 0.08738, 0.06254, 0.01281, 0.06004, 0.03709, 0.05203, 0.03598, 0.05485, 0.01218, 0.03872, 0.06785, 0.04524, 0.06969, 0.04595, 0.08749, 0.04007, 0.08731, 0.04007, 0.08731, 0.04595, 0.08749, 0.04595, 0.09573, 0.03979, 0.09626, 0.02506, 0.1657, 0.03283, 0.1709, 0.03677, 0.1822, 0.03252, 0.1796, 0.04419, 0.05354, 0.0469, 0.05217, 0.0472, 0.05262, 0.04542, 0.05462, 0.03979, 0.09626, 0.04595, 0.09573, 0.04568, 0.1223, 0.0327, 0.1254, 0.02777, 0.139, 0.03969, 0.1386, 0.03752, 0.1495, 0.0262, 0.1473, 0.0262, 0.1473, 0.03752, 0.1495, 0.03438, 0.1593, 0.02475, 0.1547, 0.0327, 0.1254, 0.04568, 0.1223, 0.03969, 0.1386, 0.02777, 0.139, 0.02475, 0.1547, 0.03438, 0.1593, 0.03283, 0.1709, 0.02506, 0.1657, 0.03277, 0.03899, 0.04346, 0.0361, 0.04625, 0.0508, 0.0422, 0.04977, 0.04542, 0.05462, 0.0472, 0.05262, 0.04524, 0.06969, 0.03872, 0.06785, 0.2875, 0.03594, 0.2862, 0.03597, 0.2867, 0.03596, 0.287, 0.03596, 0.03826, 0.1831, 0.03653, 0.186, 0.035, 0.1851, 0.03677, 0.1822, 0.03653, 0.186, 0.03463, 0.1892, 0.03304, 0.1881, 0.035, 0.1851, 0.2498, 0.04195, 0.2859, 0.03592, 0.2862, 0.03597, 0.2582, 0.05056, 0.04751, 0.01219, 0.04368, 0.01237, 0.04299, 0.0001492, 0.04735, 4.629e-05, 0.2878, 0.03591, 0.325, 0.04186, 0.3166, 0.05045, 0.2875, 0.03594, 0.03463, 0.1892, 0.03338, 0.1911, 0.03176, 0.1901, 0.03304, 0.1881, 0.04751, 0.01219, 0.0463, 0.03581, 0.04346, 0.0361, 0.04368, 0.01237, 0.2866, 0.03587, 0.2871, 0.03587, 0.287, 0.03596, 0.2867, 0.03596, 0.2866, 0.03586, 0.2872, 0.03589, 0.2869, 0.03558, 0.2869, 0.03559, 0.2861, 0.03585, 0.2866, 0.03586, 0.2869, 0.03559, 0.2868, 0.03563, 0.2878, 0.03591, 0.2875, 0.03594, 0.287, 0.03596, 0.2871, 0.03587, 0.4216, 0.207, 0.4216, 0.207, 0.4216, 0.207, 0.4216, 0.207, 0.4216, 0.207, 0.4216, 0.207, 0.4216, 0.207, 0.4216, 0.207, 0.4216, 0.207, 0.4216, 0.207, 0.4216, 0.207, 0.4216, 0.207, 0.4216, 0.207, 0.4216, 0.207, 0.4216, 0.207, 0.4216, 0.207, 0.03857, 0.05713, 0.04542, 0.05462, 0.03872, 0.06785, 0.03699, 0.06714, 0.02963, 0.04007, 0.03277, 0.03899, 0.0422, 0.04977, 0.03274, 0.05088, 0.0227, 0.1536, 0.02475, 0.1547, 0.02506, 0.1657, 0.0232, 0.1644, 0.02992, 0.1264, 0.0327, 0.1254, 0.02777, 0.139, 0.02503, 0.1394, 0.02341, 0.1469, 0.0262, 0.1473, 0.02475, 0.1547, 0.0227, 0.1536, 0.02503, 0.1394, 0.02777, 0.139, 0.0262, 0.1473, 0.02341, 0.1469, 0.03852, 0.09665, 0.03979, 0.09626, 0.0327, 0.1254, 0.02992, 0.1264, 0.03671, 0.05555, 0.04419, 0.05354, 0.04542, 0.05462, 0.03857, 0.05713, 0.0232, 0.1644, 0.02506, 0.1657, 0.03252, 0.1796, 0.0315, 0.1789, 0.03871, 0.08698, 0.04007, 0.08731, 0.03979, 0.09626, 0.03852, 0.09665, 0.03699, 0.06714, 0.03872, 0.06785, 0.04007, 0.08731, 0.03871, 0.08698, 0.2862, 0.03597, 0.2875, 0.03594, 0.2939, 0.05872, 0.2799, 0.05853, 0.03677, 0.1822, 0.035, 0.1851, 0.03068, 0.1822, 0.03252, 0.1796, 0.035, 0.1851, 0.03304, 0.1881, 0.02859, 0.1851, 0.03068, 0.1822, 0.2582, 0.05056, 0.2862, 0.03597, 0.2799, 0.05853, 0.2691, 0.06657, 0.04368, 0.01237, 0.03274, 0.0135, 0.02971, 0.002067, 0.04299, 0.0001492, 0.2875, 0.03594, 0.3166, 0.05045, 0.3073, 0.06706, 0.2939, 0.05872, 0.03304, 0.1881, 0.03176, 0.1901, 0.02722, 0.1869, 0.02859, 0.1851, 0.04368, 0.01237, 0.04346, 0.0361, 0.03277, 0.03899, 0.03274, 0.0135, 0.06655, 0.01356, 0.06531, 0.03815, 0.06004, 0.03709, 0.06254, 0.01281, 0.04393, 0.1941, 0.04297, 0.1963, 0.04055, 0.1952, 0.0416, 0.193, 0.2928, 0.007429, 0.3034, 0.005007, 0.3054, 0.01351, 0.2915, 0.0244, 0.06655, 0.01356, 0.06254, 0.01281, 0.06587, 0.001982, 0.07144, 0.004117, 0.2734, 0.005007, 0.2804, 0.007654, 0.2822, 0.02455, 0.2701, 0.01365, 0.04542, 0.1907, 0.04393, 0.1941, 0.0416, 0.193, 0.04321, 0.1897, 0.04669, 0.1876, 0.04542, 0.1907, 0.04321, 0.1897, 0.04466, 0.1866, 0.2804, 0.007654, 0.2928, 0.007429, 0.2915, 0.0244, 0.2822, 0.02455, 0.04824, 0.05244, 0.05137, 0.05427, 0.05577, 0.06734, 0.05115, 0.06934, 0.05203, 0.03598, 0.06004, 0.03709, 0.05372, 0.04848, 0.04883, 0.05063, 0.04726, 0.165, 0.0584, 0.1698, 0.04915, 0.1801, 0.04186, 0.176, 0.06193, 0.1227, 0.07353, 0.1258, 0.0685, 0.1428, 0.05549, 0.1401, 0.05237, 0.1533, 0.06505, 0.1571, 0.0584, 0.1698, 0.04726, 0.165, 0.05549, 0.1401, 0.0685, 0.1428, 0.06505, 0.1571, 0.05237, 0.1533, 0.05164, 0.09547, 0.05608, 0.09546, 0.07353, 0.1258, 0.06193, 0.1227, 0.04843, 0.05202, 0.05237, 0.05289, 0.05137, 0.05427, 0.04824, 0.05244, 0.04186, 0.176, 0.04915, 0.1801, 0.04466, 0.1866, 0.04122, 0.1848, 0.05132, 0.0872, 0.05559, 0.08655, 0.05608, 0.09546, 0.05164, 0.09547, 0.05115, 0.06934, 0.05577, 0.06734, 0.05559, 0.08655, 0.05132, 0.0872, 0.4216, 0.207, 0.4216, 0.207, 0.4216, 0.207, 0.4216, 0.207, 0.4216, 0.207, 0.4216, 0.207, 0.4216, 0.207, 0.4216, 0.207, 0.4216, 0.207, 0.4216, 0.207, 0.4216, 0.207, 0.4216, 0.207, 0.2876, 0.03586, 0.2878, 0.03591, 0.2871, 0.03587, 0.2869, 0.03564, 0.2862, 0.03597, 0.2859, 0.03592, 0.2866, 0.03587, 0.2867, 0.03596, 0.2868, 0.03563, 0.2869, 0.03564, 0.2871, 0.03587, 0.2866, 0.03587, 0.05113, 0.01213, 0.04897, 0.03577, 0.0463, 0.03581, 0.04751, 0.01219, 0.03616, 0.1901, 0.03496, 0.1921, 0.03338, 0.1911, 0.03463, 0.1892, 0.2876, 0.03586, 0.3194, 0.03332, 0.325, 0.04186, 0.2878, 0.03591, 0.05113, 0.01213, 0.04751, 0.01219, 0.04735, 4.629e-05, 0.05147, 0.0001, 0.2553, 0.03333, 0.2861, 0.03585, 0.2859, 0.03592, 0.2498, 0.04195, 0.03802, 0.1869, 0.03616, 0.1901, 0.03463, 0.1892, 0.03653, 0.186, 0.03969, 0.184, 0.03802, 0.1869, 0.03653, 0.186, 0.03826, 0.1831, 0.04524, 0.06969, 0.04752, 0.06982, 0.04778, 0.08744, 0.04595, 0.08749, 0.04595, 0.08749, 0.04778, 0.08744, 0.04789, 0.09562, 0.04595, 0.09573, 0.03283, 0.1709, 0.03579, 0.1726, 0.03826, 0.1831, 0.03677, 0.1822, 0.04595, 0.09573, 0.04789, 0.09562, 0.05106, 0.122, 0.04568, 0.1223, 0.03969, 0.1386, 0.04473, 0.1388, 0.04224, 0.1506, 0.03752, 0.1495, 0.03752, 0.1495, 0.04224, 0.1506, 0.03844, 0.1612, 0.03438, 0.1593, 0.04568, 0.1223, 0.05106, 0.122, 0.04473, 0.1388, 0.03969, 0.1386, 0.03438, 0.1593, 0.03844, 0.1612, 0.03579, 0.1726, 0.03283, 0.1709, 0.04346, 0.0361, 0.0463, 0.03581, 0.04711, 0.05059, 0.04625, 0.0508, 0.0472, 0.05262, 0.04771, 0.05254, 0.04752, 0.06982, 0.04524, 0.06969, 0.04122, 0.1848, 0.0396, 0.1878, 0.03802, 0.1869, 0.03969, 0.184, 0.0396, 0.1878, 0.03781, 0.191, 0.03616, 0.1901, 0.03802, 0.1869, 0.2619, 0.02592, 0.2866, 0.03586, 0.2861, 0.03585, 0.2553, 0.03333, 0.05485, 0.01218, 0.05113, 0.01213, 0.05147, 0.0001, 0.0558, 0.0003311, 0.2872, 0.03589, 0.3129, 0.02595, 0.3194, 0.03332, 0.2876, 0.03586, 0.03781, 0.191, 0.03665, 0.1931, 0.03496, 0.1921, 0.03616, 0.1901, 0.05485, 0.01218, 0.05203, 0.03598, 0.04897, 0.03577, 0.05113, 0.01213, 0.2869, 0.03559, 0.2869, 0.03558, 0.2869, 0.03564, 0.2868, 0.03563, 0.2872, 0.03589, 0.2876, 0.03586, 0.2869, 0.03564, 0.2869, 0.03558, 0.4216, 0.207, 0.4216, 0.207, 0.4216, 0.207, 0.4216, 0.207, 0.4216, 0.207, 0.4216, 0.207, 0.4216, 0.207, 0.4216, 0.207, 0.4216, 0.207, 0.4216, 0.207, 0.4216, 0.207, 0.4216, 0.207, 0.2859, 0.03592, 0.2861, 0.03585, 0.2868, 0.03563, 0.2866, 0.03587, 0.04752, 0.06982, 0.0493, 0.0697, 0.0495, 0.08738, 0.04778, 0.08744, 0.04778, 0.08744, 0.0495, 0.08738, 0.04972, 0.09552, 0.04789, 0.09562, 0.03579, 0.1726, 0.0387, 0.1743, 0.03969, 0.184, 0.03826, 0.1831, 0.04789, 0.09562, 0.04972, 0.09552, 0.05631, 0.1221, 0.05106, 0.122, 0.04473, 0.1388, 0.04985, 0.1393, 0.04702, 0.1518, 0.04224, 0.1506, 0.04224, 0.1506, 0.04702, 0.1518, 0.04261, 0.163, 0.03844, 0.1612, 0.05106, 0.122, 0.05631, 0.1221, 0.04985, 0.1393, 0.04473, 0.1388, 0.03844, 0.1612, 0.04261, 0.163, 0.0387, 0.1743, 0.03579, 0.1726, 0.0463, 0.03581, 0.04897, 0.03577, 0.04796, 0.05056, 0.04711, 0.05059, 0.04771, 0.05254, 0.04802, 0.05249, 0.0493, 0.0697, 0.04752, 0.06982, 0.4216, 0.207, 0.4216, 0.207, 0.4216, 0.207, 0.4216, 0.207, 0.4216, 0.207, 0.4216, 0.207, 0.4216, 0.207, 0.4216, 0.207, 0.04864, 0.05143, 0.05313, 0.05124, 0.05237, 0.05289, 0.04843, 0.05202, 0.03483, 0.05358, 0.04317, 0.05216, 0.04419, 0.05354, 0.03671, 0.05555, 0.4216, 0.207, 0.4216, 0.207, 0.4216, 0.207, 0.4216, 0.207, 0.4216, 0.207, 0.4216, 0.207, 0.4216, 0.207, 0.4216, 0.207, 0.04317, 0.05216, 0.04659, 0.0516, 0.0469, 0.05217, 0.04419, 0.05354, 0.4216, 0.207, 0.4216, 0.207, 0.4216, 0.207, 0.4216, 0.207, 0.01903, 0.05938, 0.02801, 0.05606, 0.03, 0.05883, 0.02087, 0.06292, 0.06046, 0.05113, 0.06729, 0.05306, 0.06555, 0.05584, 0.05885, 0.0533, 0.01274, 0.06173, 0.01903, 0.05938, 0.02087, 0.06292, 0.01434, 0.0657, 0.06729, 0.05306, 0.07595, 0.05588, 0.07434, 0.05927, 0.06555, 0.05584, 0.05313, 0.05124, 0.06046, 0.05113, 0.05885, 0.0533, 0.05237, 0.05289, 0.07595, 0.05588, 0.08187, 0.05795, 0.08046, 0.06166, 0.07434, 0.05927, 0.02801, 0.05606, 0.03483, 0.05358, 0.03671, 0.05555, 0.03, 0.05883, 0.02584, 0.05222, 0.03274, 0.05088, 0.03483, 0.05358, 0.02801, 0.05606, 0.07777, 0.05155, 0.08344, 0.05329, 0.08187, 0.05795, 0.07595, 0.05588, 0.05372, 0.04848, 0.06229, 0.04821, 0.06046, 0.05113, 0.05313, 0.05124, 0.06923, 0.04924, 0.07777, 0.05155, 0.07595, 0.05588, 0.06729, 0.05306, 0.011, 0.05674, 0.01701, 0.05484, 0.01903, 0.05938, 0.01274, 0.06173, 0.06229, 0.04821, 0.06923, 0.04924, 0.06729, 0.05306, 0.06046, 0.05113, 0.01701, 0.05484, 0.02584, 0.05222, 0.02801, 0.05606, 0.01903, 0.05938, 0.4216, 0.207, 0.4216, 0.207, 0.4216, 0.207, 0.4216, 0.207, 0.0422, 0.04977, 0.04625, 0.0508, 0.04659, 0.0516, 0.04317, 0.05216, 0.4216, 0.207, 0.4216, 0.207, 0.4216, 0.207, 0.4216, 0.207, 0.03274, 0.05088, 0.0422, 0.04977, 0.04317, 0.05216, 0.03483, 0.05358, 0.04883, 0.05063, 0.05372, 0.04848, 0.05313, 0.05124, 0.04864, 0.05143, 0.4216, 0.207, 0.4216, 0.207, 0.4216, 0.207, 0.4216, 0.207, 0.4216, 0.207, 0.4216, 0.207, 0.4216, 0.207, 0.4216, 0.207, 0.4216, 0.207, 0.4216, 0.207, 0.4216, 0.207, 0.4216, 0.207, 0.4216, 0.207, 0.4216, 0.207, 0.4216, 0.207, 0.4216, 0.207, 0.3331, 0.5011, 0.2155, 0.5011, 0.2155, 0.4991, 0.3331, 0.4991, 0.4216, 0.207, 0.4216, 0.207, 0.4216, 0.207, 0.4217, 0.207, 0.2155, 0.4947, 0.292, 0.4947, 0.292, 0.496, 0.2155, 0.496, 0.4216, 0.207, 0.4216, 0.207, 0.4216, 0.207, 0.4216, 0.207, 0.4216, 0.207, 0.4216, 0.207, 0.4216, 0.207, 0.4216, 0.207, 0.4216, 0.207, 0.4216, 0.207, 0.4216, 0.207, 0.4216, 0.207, 0.3331, 0.504, 0.2155, 0.504, 0.2155, 0.502, 0.3331, 0.502, 0.4216, 0.207, 0.4216, 0.207, 0.4216, 0.207, 0.4216, 0.207, 0.2155, 0.5079, 0.339, 0.5079, 0.339, 0.5101, 0.2155, 0.5101, 0.4216, 0.207, 0.4216, 0.207, 0.4216, 0.207, 0.4216, 0.207, 0.4216, 0.207, 0.4216, 0.207, 0.4257, 0.2067, 0.4232, 0.2053, 0.4216, 0.207, 0.4216, 0.207, 0.4176, 0.2065, 0.4177, 0.2091, 0.4216, 0.207, 0.4216, 0.207, 0.4177, 0.2091, 0.4202, 0.2104, 0.4216, 0.207, 0.4216, 0.207, 0.4216, 0.207, 0.4216, 0.207, 0.4216, 0.207, 0.4216, 0.207, 0.4216, 0.207, 0.4216, 0.207, 0.2155, 0.4969, 0.292, 0.4969, 0.292, 0.4982, 0.2155, 0.4982, 0.4216, 0.207, 0.4216, 0.207, 0.4216, 0.207, 0.4216, 0.207, 0.4216, 0.207, 0.4216, 0.207, 0.4216, 0.207, 0.4216, 0.207, 0.2155, 0.5049, 0.339, 0.5049, 0.339, 0.5071, 0.2155, 0.5071, 0.4216, 0.207, 0.4216, 0.207, 0.4217, 0.207, 0.4216, 0.207, 0.4216, 0.207, 0.4216, 0.207, 0.4216, 0.207, 0.4216, 0.207, 0.4233, 0.2066, 0.4267, 0.2064, 0.4266, 0.2082, 0.4233, 0.2077, 0.4173, 0.2104, 0.4177, 0.2091, 0.00831, 0.2088, 0.01536, 0.2084, 0.42, 0.2094, 0.4167, 0.2097, 0.4167, 0.2076, 0.42, 0.2081, 0.4216, 0.207, 0.4216, 0.207, 0.4202, 0.2053, 0.4176, 0.2065, 0.4216, 0.207, 0.4216, 0.207, 0.4202, 0.2104, 0.4231, 0.2104, 0.4217, 0.207, 0.4216, 0.207, 0.4231, 0.2104, 0.4257, 0.2091, 0.4216, 0.207, 0.4217, 0.207, 0.4257, 0.2091, 0.4257, 0.2067, 0.4216, 0.207, 0.4216, 0.207, 0.4232, 0.2053, 0.4202, 0.2053, 0.4233, 0.2077, 0.4266, 0.2082, 0.4265, 0.2079, 0.4232, 0.2082, 0.4165, 0.2083, 0.4199, 0.2078, 0.42, 0.2081, 0.4167, 0.2076, 0.4199, 0.2078, 0.4233, 0.2077, 0.4232, 0.2082, 0.42, 0.2081, 0.4165, 0.2061, 0.42, 0.2065, 0.4199, 0.2078, 0.4165, 0.2083, 0.4232, 0.2093, 0.42, 0.2094, 0.42, 0.2081, 0.4232, 0.2082, 0.4264, 0.2095, 0.4232, 0.2093, 0.4232, 0.2082, 0.4265, 0.2079, 0.4265, 0.2079, 0.4266, 0.2082, 0.6338, 0.21, 0.6338, 0.2092, 0.42, 0.2065, 0.4233, 0.2066, 0.4233, 0.2077, 0.4199, 0.2078, 0.6366, 0.2094, 0.6367, 0.2098, 0.6338, 0.2092, 0.6338, 0.21, 0.4264, 0.2095, 0.4265, 0.2079, 0.6338, 0.2092, 0.6367, 0.2098, 0.4262, 0.2058, 0.4257, 0.2067, 0.6344, 0.2094, 0.6365, 0.2088, 0.4257, 0.2067, 0.4257, 0.2091, 0.6344, 0.2095, 0.6344, 0.2094, 0.02171, 0.2068, 0.0206, 0.2024, 0.0244, 0.2045, 0.02479, 0.2044, 0.4177, 0.2091, 0.4176, 0.2065, 4.629e-05, 0.2047, 0.00831, 0.2088, 0.4165, 0.2061, 0.4165, 0.2083, 0.0244, 0.2045, 0.0206, 0.2024, 0.4165, 0.2083, 0.4167, 0.2076, 0.02479, 0.2044, 0.0244, 0.2045, 0.4171, 0.2053, 0.4165, 0.2061, 0.0206, 0.2024, 0.01224, 0.202, 0.01536, 0.2084, 0.01224, 0.202, 0.0206, 0.2024, 0.02171, 0.2068, 0.4266, 0.2082, 0.4267, 0.2064, 0.6366, 0.2094, 0.6338, 0.21, 0.426, 0.21, 0.4264, 0.2095, 0.6367, 0.2098, 0.6365, 0.2102, 0.6365, 0.2102, 0.6367, 0.2098, 0.641, 0.209, 0.6401, 0.2106, 0.4202, 0.2057, 0.4232, 0.2058, 0.4233, 0.2066, 0.42, 0.2065, 0.426, 0.21, 0.4231, 0.21, 0.4232, 0.2093, 0.4264, 0.2095, 0.4231, 0.21, 0.4202, 0.2101, 0.42, 0.2094, 0.4232, 0.2093, 0.4171, 0.2053, 0.4202, 0.2057, 0.42, 0.2065, 0.4165, 0.2061, 0.4202, 0.2101, 0.4173, 0.2104, 0.4167, 0.2097, 0.42, 0.2094, 0.4167, 0.2076, 0.4167, 0.2097, 0.02171, 0.2068, 0.02479, 0.2044, 0.4232, 0.2058, 0.4262, 0.2058, 0.4267, 0.2064, 0.4233, 0.2066, 0.4232, 0.2053, 0.4257, 0.2067, 0.4262, 0.2058, 0.4232, 0.2058, 0.4202, 0.2104, 0.4177, 0.2091, 0.4173, 0.2104, 0.4202, 0.2101, 0.4176, 0.2065, 0.4202, 0.2053, 0.4202, 0.2057, 0.4171, 0.2053, 0.4231, 0.2104, 0.4202, 0.2104, 0.4202, 0.2101, 0.4231, 0.21, 0.4257, 0.2091, 0.4231, 0.2104, 0.4231, 0.21, 0.426, 0.21, 0.4202, 0.2053, 0.4232, 0.2053, 0.4232, 0.2058, 0.4202, 0.2057, 0.6344, 0.2094, 0.6344, 0.2095, 0.6365, 0.2102, 0.6365, 0.2088, 0.4257, 0.2091, 0.426, 0.21, 0.6365, 0.2102, 0.6344, 0.2095, 0.00831, 0.2088, 4.629e-05, 0.2047, 0.01224, 0.202, 0.01536, 0.2084, 0.4176, 0.2065, 0.4171, 0.2053, 0.01224, 0.202, 4.629e-05, 0.2047, 0.4267, 0.2064, 0.4262, 0.2058, 0.6365, 0.2088, 0.6366, 0.2094, 0.4167, 0.2097, 0.4173, 0.2104, 0.01536, 0.2084, 0.02171, 0.2068, 0.6401, 0.2106, 0.641, 0.209, 0.9832, 0.2086, 0.9808, 0.2117, 0.6365, 0.2088, 0.6365, 0.2102, 0.6401, 0.2106, 0.64, 0.2082, 0.6367, 0.2098, 0.6366, 0.2094, 0.6407, 0.2104, 0.641, 0.209, 0.6366, 0.2094, 0.6365, 0.2088, 0.64, 0.2082, 0.6407, 0.2104, 0.9914, 0.2154, 0.9808, 0.2117, 0.9832, 0.2086, 1.0, 0.2123, 0.4525, 0.1398, 0.4525, 0.1312, 0.5005, 0.134, 0.5125, 0.1378, 0.6407, 0.2104, 0.64, 0.2082, 0.9914, 0.2154, 1.0, 0.2123, 0.64, 0.2082, 0.6401, 0.2106, 0.9808, 0.2117, 0.9914, 0.2154, 0.4527, 0.131, 0.4525, 0.1223, 0.512, 0.1252, 0.5138, 0.131, 0.641, 0.209, 0.6407, 0.2104, 1.0, 0.2123, 0.9832, 0.2086])
me_001.materials.append(mat_x)
me_001.use_remesh_preserve_volume = False
me_001.use_remesh_preserve_attributes = False
me_001.use_mirror_vertex_groups = False
me_001.update()
arm_002 = bpy.data.armatures.new('骨架.002')  # bones are not reproduced

# ---- objects
ob_x = bpy.data.objects.new('日光', light_x)
ob_x_1 = bpy.data.objects.new('骨架', arm_002)
ob_x_2 = bpy.data.objects.new('立方体', me_001)
ob_lamp = bpy.data.objects.new('Lamp', light_lamp)
ob_camera = bpy.data.objects.new('Camera', cam_camera)

# ---- transforms, parenting, visibility, modifiers, constraints
ob_x.location = (-6.279, -16.05, 5.491)
ob_x.lineart.crease_threshold = 0.0
ob_x_1.location = (-0.06276, 0.0, -1.265)
ob_x_1.lineart.crease_threshold = 0.0
ob_x_2.location = (0.0, 0.0, -2.811)
ob_x_2.rotation_euler = (0.0, 0.0, 3.142)
ob_x_2.lock_rotation = (True, True, True)
ob_x_2.lineart.crease_threshold = 0.0
_vg = ob_x_2.vertex_groups.new(name='nose.R')
for _i, _w in zip([2, 6, 7, 8, 9, 12, 13, 15, 16, 17, 18, 19, 20, 21, 22, 23, 25, 29, 31, 33, 35, 36, 37, 40, 41, 42, 43, 44, 45, 47, 48, 49, 50, 51, 52, 53, 57, 58, 59, 60, 62, 64, 65, 66, 67, 69, 70, 72, 74, 75, 76, 77, 78, 79, 80, 81, 83, 86, 87, 89, 91, 92, 93, 94, 95, 96, 97, 98, 99, 101, 102, 103, 104, 108, 109, 110, 111, 112, 113, 114, 115, 116, 117, 118, 119, 120, 121, 122, 123, 124, 125, 126, 127, 128, 129, 130, 131, 133, 135, 136, 137, 139, 140, 142, 143, 144, 147, 148, 149, 150, 151, 158, 159, 161, 163, 164, 165, 166, 168, 169, 170, 171, 172, 175, 176, 177, 179, 180, 181, 183, 184, 185, 186, 187, 191, 192, 194, 195, 197, 198, 199, 200, 201, 202, 203, 205, 206, 207, 209, 210, 212, 213, 214, 216, 217, 218, 219, 220, 221, 222, 223, 224, 225, 226, 227, 228, 229, 230, 231, 233, 234, 235, 236, 237, 238, 240, 241, 242, 243, 244, 245, 246, 248, 249, 250, 251, 252, 253, 254, 255, 256, 257, 259, 260, 261, 262, 264, 265, 267, 268, 269, 270, 271, 273, 274, 275, 276, 277, 278, 279, 280, 283, 285, 286, 288, 289, 290, 291, 292, 295, 297, 298, 300, 301, 302, 303, 305, 306, 308, 309, 310, 311, 313, 314, 316, 317, 318, 319, 321, 323, 324, 325, 326, 327, 328, 329, 330, 333, 334, 335, 337, 338, 339, 340, 342, 343, 344, 345, 346, 348, 350, 351, 353, 354, 357, 359, 361, 362], [0.6183, 0.02243, 0.8574, 0.03522, 0.1792, 0.2929, 2.779e-05, 0.02129, 0.9803, 0.9995, 0.7072, 0.3899, 0.00819, 0.9994, 0.9977, 0.9974, 0.928, 0.2537, 0.6092, 0.02875, 0.007049, 0.2269, 0.6965, 0.3693, 0.08795, 0.003034, 0.1708, 0.003061, 0.05953, 0.7456, 0.01605, 0.9548, 0.01743, 0.5589, 0.5882, 0.01793, 0.1136, 0.212, 0.9785, 8.784e-05, 0.8832, 0.09482, 0.6627, 0.9951, 0.4316, 0.7297, 0.6015, 0.239, 0.05777, 0.131, 0.2193, 0.05401, 0.05809, 0.1709, 0.7687, 0.2059, 0.0009846, 0.03197, 0.9915, 0.9996, 0.9998, 0.3066, 0.9539, 0.3379, 0.7265, 0.8719, 0.9395, 0.9813, 0.1883, 0.2674, 0.9123, 0.562, 0.04959, 0.2735, 0.001532, 0.2174, 0.02728, 0.9952, 0.01739, 0.2903, 0.0002168, 0.5729, 0.9574, 0.8796, 0.04457, 0.1171, 0.01737, 0.6313, 0.8486, 0.1232, 0.9438, 0.1796, 0.9361, 0.9997, 0.9509, 0.8516, 0.9287, 0.1986, 0.8207, 0.4257, 0.8506, 0.1302, 0.0001898, 0.44, 0.007631, 0.1761, 0.5725, 0.7155, 0.7457, 0.429, 0.3795, 0.077, 0.01004, 0.06088, 0.9817, 0.2445, 1.0, 0.9869, 0.9304, 0.08241, 0.5461, 0.2577, 0.005919, 0.5118, 0.8703, 0.9872, 0.2165, 0.1714, 0.03486, 0.2429, 0.0002053, 0.9757, 0.9167, 0.9999, 0.7126, 0.0846, 0.8598, 0.1513, 0.9824, 0.9997, 0.107, 0.9063, 0.5793, 0.0005724, 0.245, 0.71, 0.7279, 0.9033, 0.859, 0.003289, 0.94, 0.03903, 0.5609, 0.7766, 0.7921, 0.7873, 0.9988, 0.2009, 0.8586, 0.0141, 0.001489, 0.9832, 0.8636, 0.3569, 0.2766, 7.574e-05, 0.5899, 0.8876, 0.9033, 0.849, 0.01636, 0.001978, 0.9833, 0.08452, 0.8506, 0.9966, 0.8952, 0.8098, 0.9966, 0.3117, 0.3941, 0.000323, 0.002638, 0.7097, 0.999, 0.9711, 0.2312, 0.9289, 0.9476, 0.6549, 0.004718, 0.9105, 0.02741, 0.9995, 0.8725, 0.003138, 0.6881, 0.5037, 0.9382, 0.1237, 0.4217, 0.9682, 0.2539, 0.4938, 0.1454, 0.6256, 0.9254, 0.2231, 0.4988, 0.3135, 0.5882, 0.9395, 0.01004, 0.001489, 0.1454, 0.6256, 0.4988, 0.3135, 0.5882, 0.9395, 0.01004, 0.001489, 0.1454, 0.6256, 0.4988, 0.3135, 0.01004, 0.001489, 0.1454, 0.6256, 0.4988, 0.3135, 0.01004, 0.001489, 0.1454, 0.6256, 0.4988, 0.3135, 0.1454, 0.1454, 0.01004, 0.6256, 0.01004, 0.6256, 0.4988, 0.6256, 0.01004, 0.001489, 0.3135, 0.1454, 0.1454, 0.6256, 0.01004, 0.4988, 0.3135, 0.1454, 0.1454, 0.6256, 0.01004, 0.001489, 0.6256, 0.01004, 0.1454, 0.1454, 0.1454, 0.1454, 0.1454, 0.1454]): _vg.add([_i], _w, 'REPLACE')
_m = ob_x_2.modifiers.new('镜射', 'MIRROR')
_m.use_clip = True
_m = ob_x_2.modifiers.new('骨架', 'ARMATURE')
_m.object = ob_x_1
_m.use_bone_envelopes = True
ob_lamp.location = (4.076, -14.06, 5.904)
ob_lamp.rotation_euler = (0.6503, 0.05522, 1.866)
ob_lamp.lock_rotations_4d = False
ob_lamp.empty_display_type = 'ARROWS'
ob_lamp.color = (0.0, 0.0, 0.0, 0.0)
ob_lamp.lineart.crease_threshold = 0.0
ob_camera.location = (15.99, -60.68, 29.25)
ob_camera.rotation_euler = (1.109, -0.0, 0.2849)
ob_camera.scale = (3.633, 1.929, 3.465)
ob_camera.lock_rotations_4d = False
ob_camera.empty_display_type = 'ARROWS'
ob_camera.color = (0.0, 0.0, 0.0, 0.0)
ob_camera.display_type = 'WIRE'
ob_camera.lineart.crease_threshold = 0.0

# ---- collection membership
col_collection_1.objects.link(ob_x)
col_collection_1.objects.link(ob_x_1)
col_collection_1.objects.link(ob_x_2)
col_collection_1.objects.link(ob_lamp)
col_collection_1.objects.link(ob_camera)

# ---- scene / render settings (as saved in the file)
scene.camera = ob_camera
scene.frame_start = 1; scene.frame_end = 2; scene.frame_set(1)
scene.render.engine = 'BLENDER_EEVEE_NEXT'
scene.render.image_settings.file_format = 'FFMPEG'
scene.render.resolution_percentage = 50
scene.render.dither_intensity = 0.0
scene.cycles.use_denoising = False
scene.cycles.samples = 128
scene.cycles.sampling_pattern = 'TABULATED_SOBOL'
scene.cycles.use_adaptive_sampling = False
scene.cycles.use_light_tree = False
scene.cycles.blur_glossy = 0.0
scene.cycles.sample_clamp_indirect = 0.0
scene.view_settings.view_transform = 'Standard'
bpy.context.view_layer.update()
